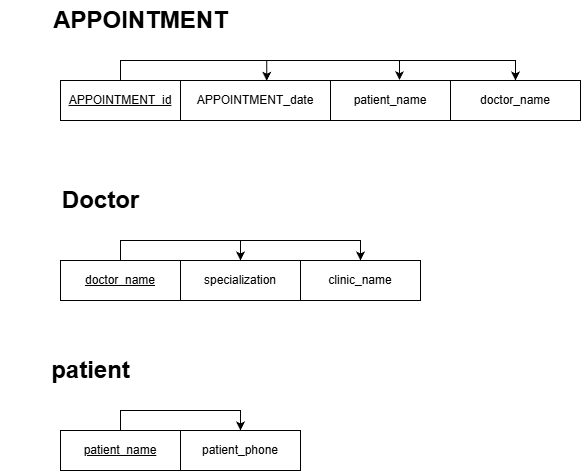

The diagram above was exported from draw.io. Its source (the exported page's mxGraphModel, read from the mxfile embedded in the PNG):
<mxGraphModel dx="785" dy="523" grid="1" gridSize="10" guides="1" tooltips="1" connect="1" arrows="1" fold="1" page="1" pageScale="1" pageWidth="850" pageHeight="1100" math="0" shadow="0">
  <root>
    <mxCell id="0" />
    <mxCell id="1" parent="0" />
    <mxCell id="YbMMyHe7Pg9CVWxhlhGY-55" edge="1" parent="1" source="YbMMyHe7Pg9CVWxhlhGY-2" style="edgeStyle=orthogonalEdgeStyle;rounded=0;orthogonalLoop=1;jettySize=auto;html=1;entryX=0.5;entryY=0;entryDx=0;entryDy=0;" target="YbMMyHe7Pg9CVWxhlhGY-53">
      <mxGeometry relative="1" as="geometry">
        <Array as="points">
          <mxPoint x="150" y="300" />
          <mxPoint x="545" y="300" />
        </Array>
      </mxGeometry>
    </mxCell>
    <mxCell id="YbMMyHe7Pg9CVWxhlhGY-2" parent="1" style="rounded=0;whiteSpace=wrap;html=1;" value="&lt;u&gt;APPOINTMENT_id&lt;/u&gt;" vertex="1">
      <mxGeometry height="40" width="120" x="90" y="320" as="geometry" />
    </mxCell>
    <mxCell id="YbMMyHe7Pg9CVWxhlhGY-3" parent="1" style="rounded=0;whiteSpace=wrap;html=1;" value="APPOINTMENT_date" vertex="1">
      <mxGeometry height="40" width="150" x="210" y="320" as="geometry" />
    </mxCell>
    <mxCell id="YbMMyHe7Pg9CVWxhlhGY-5" parent="1" style="text;strokeColor=none;fillColor=none;html=1;fontSize=24;fontStyle=1;verticalAlign=middle;align=center;" value="APPOINTMENT" vertex="1">
      <mxGeometry height="40" width="180" x="80" y="240" as="geometry" />
    </mxCell>
    <mxCell id="YbMMyHe7Pg9CVWxhlhGY-49" edge="1" parent="1" source="YbMMyHe7Pg9CVWxhlhGY-6" style="edgeStyle=orthogonalEdgeStyle;rounded=0;orthogonalLoop=1;jettySize=auto;html=1;entryX=0.5;entryY=0;entryDx=0;entryDy=0;" target="YbMMyHe7Pg9CVWxhlhGY-7">
      <mxGeometry relative="1" as="geometry" />
    </mxCell>
    <mxCell id="YbMMyHe7Pg9CVWxhlhGY-51" edge="1" parent="1" source="YbMMyHe7Pg9CVWxhlhGY-6" style="edgeStyle=orthogonalEdgeStyle;rounded=0;orthogonalLoop=1;jettySize=auto;html=1;entryX=0.5;entryY=0;entryDx=0;entryDy=0;" target="YbMMyHe7Pg9CVWxhlhGY-50">
      <mxGeometry relative="1" as="geometry">
        <Array as="points">
          <mxPoint x="150" y="480" />
          <mxPoint x="390" y="480" />
        </Array>
      </mxGeometry>
    </mxCell>
    <mxCell id="YbMMyHe7Pg9CVWxhlhGY-6" parent="1" style="rounded=0;whiteSpace=wrap;html=1;" value="&lt;u&gt;doctor_name&lt;/u&gt;" vertex="1">
      <mxGeometry height="40" width="120" x="90" y="500" as="geometry" />
    </mxCell>
    <mxCell id="YbMMyHe7Pg9CVWxhlhGY-7" parent="1" style="rounded=0;whiteSpace=wrap;html=1;" value="specialization" vertex="1">
      <mxGeometry height="40" width="120" x="210" y="500" as="geometry" />
    </mxCell>
    <mxCell id="YbMMyHe7Pg9CVWxhlhGY-9" parent="1" style="text;strokeColor=none;fillColor=none;html=1;fontSize=24;fontStyle=1;verticalAlign=middle;align=center;" value="Doctor" vertex="1">
      <mxGeometry height="40" width="100" x="80" y="420" as="geometry" />
    </mxCell>
    <mxCell id="YbMMyHe7Pg9CVWxhlhGY-48" edge="1" parent="1" source="YbMMyHe7Pg9CVWxhlhGY-10" style="edgeStyle=orthogonalEdgeStyle;rounded=0;orthogonalLoop=1;jettySize=auto;html=1;entryX=0.5;entryY=0;entryDx=0;entryDy=0;" target="YbMMyHe7Pg9CVWxhlhGY-11">
      <mxGeometry relative="1" as="geometry" />
    </mxCell>
    <mxCell id="YbMMyHe7Pg9CVWxhlhGY-10" parent="1" style="rounded=0;whiteSpace=wrap;html=1;" value="&lt;u&gt;patient_name&lt;/u&gt;" vertex="1">
      <mxGeometry height="40" width="120" x="90" y="670" as="geometry" />
    </mxCell>
    <mxCell id="YbMMyHe7Pg9CVWxhlhGY-11" parent="1" style="rounded=0;whiteSpace=wrap;html=1;" value="patient_phone" vertex="1">
      <mxGeometry height="40" width="120" x="210" y="670" as="geometry" />
    </mxCell>
    <mxCell id="YbMMyHe7Pg9CVWxhlhGY-13" parent="1" style="text;strokeColor=none;fillColor=none;html=1;fontSize=24;fontStyle=1;verticalAlign=middle;align=center;" value="patient" vertex="1">
      <mxGeometry height="40" width="180" x="30" y="590" as="geometry" />
    </mxCell>
    <mxCell id="YbMMyHe7Pg9CVWxhlhGY-47" edge="1" parent="1" source="YbMMyHe7Pg9CVWxhlhGY-2" style="edgeStyle=orthogonalEdgeStyle;rounded=0;orthogonalLoop=1;jettySize=auto;html=1;entryX=0.575;entryY=0.008;entryDx=0;entryDy=0;entryPerimeter=0;" target="YbMMyHe7Pg9CVWxhlhGY-3">
      <mxGeometry relative="1" as="geometry" />
    </mxCell>
    <mxCell id="YbMMyHe7Pg9CVWxhlhGY-50" parent="1" style="rounded=0;whiteSpace=wrap;html=1;" value="clinic_name" vertex="1">
      <mxGeometry height="40" width="120" x="330" y="500" as="geometry" />
    </mxCell>
    <mxCell id="YbMMyHe7Pg9CVWxhlhGY-52" parent="1" style="rounded=0;whiteSpace=wrap;html=1;" value="patient_name" vertex="1">
      <mxGeometry height="40" width="120" x="360" y="320" as="geometry" />
    </mxCell>
    <mxCell id="YbMMyHe7Pg9CVWxhlhGY-53" parent="1" style="rounded=0;whiteSpace=wrap;html=1;" value="doctor_name" vertex="1">
      <mxGeometry height="40" width="130" x="480" y="320" as="geometry" />
    </mxCell>
    <mxCell id="YbMMyHe7Pg9CVWxhlhGY-54" edge="1" parent="1" source="YbMMyHe7Pg9CVWxhlhGY-2" style="edgeStyle=orthogonalEdgeStyle;rounded=0;orthogonalLoop=1;jettySize=auto;html=1;entryX=0.575;entryY=-0.008;entryDx=0;entryDy=0;entryPerimeter=0;" target="YbMMyHe7Pg9CVWxhlhGY-52">
      <mxGeometry relative="1" as="geometry">
        <Array as="points">
          <mxPoint x="150" y="300" />
          <mxPoint x="429" y="300" />
        </Array>
      </mxGeometry>
    </mxCell>
  </root>
</mxGraphModel>